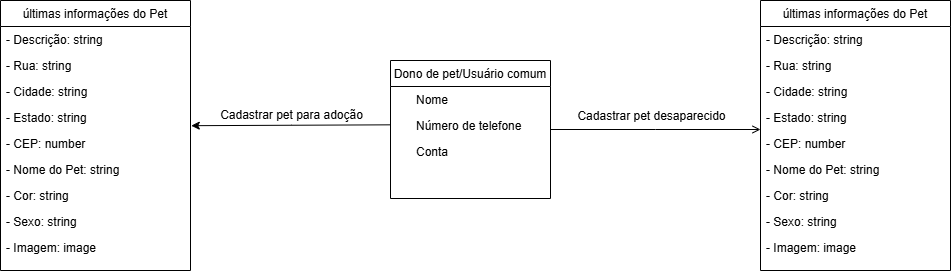

The diagram above was exported from draw.io. Its source (the exported page's mxGraphModel, read from the mxfile embedded in the PNG):
<mxGraphModel dx="2610" dy="976" grid="1" gridSize="10" guides="1" tooltips="1" connect="1" arrows="1" fold="1" page="1" pageScale="1" pageWidth="827" pageHeight="1169" math="0" shadow="0">
  <root>
    <mxCell id="WIyWlLk6GJQsqaUBKTNV-0" />
    <mxCell id="WIyWlLk6GJQsqaUBKTNV-1" parent="WIyWlLk6GJQsqaUBKTNV-0" />
    <mxCell id="zkfFHV4jXpPFQw0GAbJ--0" value="Dono de pet/Usuário comum" style="swimlane;fontStyle=0;align=center;verticalAlign=top;childLayout=stackLayout;horizontal=1;startSize=26;horizontalStack=0;resizeParent=1;resizeLast=0;collapsible=1;marginBottom=0;rounded=0;shadow=0;strokeWidth=1;container=0;" parent="WIyWlLk6GJQsqaUBKTNV-1" vertex="1">
      <mxGeometry x="-250" y="100" width="160" height="138" as="geometry">
        <mxRectangle x="230" y="140" width="160" height="26" as="alternateBounds" />
      </mxGeometry>
    </mxCell>
    <mxCell id="zkfFHV4jXpPFQw0GAbJ--17" value="últimas informações do Pet" style="swimlane;fontStyle=0;align=center;verticalAlign=top;childLayout=stackLayout;horizontal=1;startSize=26;horizontalStack=0;resizeParent=1;resizeLast=0;collapsible=1;marginBottom=0;rounded=0;shadow=0;strokeWidth=1;" parent="WIyWlLk6GJQsqaUBKTNV-1" vertex="1">
      <mxGeometry x="120" y="40" width="190" height="270" as="geometry">
        <mxRectangle x="550" y="140" width="160" height="26" as="alternateBounds" />
      </mxGeometry>
    </mxCell>
    <mxCell id="YBZr5X_FljS2N9g5mV3q-23" value="- Descrição: string" style="text;align=left;verticalAlign=top;spacingLeft=4;spacingRight=4;overflow=hidden;rotatable=0;points=[[0,0.5],[1,0.5]];portConstraint=eastwest;" vertex="1" parent="zkfFHV4jXpPFQw0GAbJ--17">
      <mxGeometry y="26" width="190" height="26" as="geometry" />
    </mxCell>
    <mxCell id="zkfFHV4jXpPFQw0GAbJ--18" value="- Rua: string" style="text;align=left;verticalAlign=top;spacingLeft=4;spacingRight=4;overflow=hidden;rotatable=0;points=[[0,0.5],[1,0.5]];portConstraint=eastwest;" parent="zkfFHV4jXpPFQw0GAbJ--17" vertex="1">
      <mxGeometry y="52" width="190" height="26" as="geometry" />
    </mxCell>
    <mxCell id="zkfFHV4jXpPFQw0GAbJ--19" value="- Cidade: string" style="text;align=left;verticalAlign=top;spacingLeft=4;spacingRight=4;overflow=hidden;rotatable=0;points=[[0,0.5],[1,0.5]];portConstraint=eastwest;rounded=0;shadow=0;html=0;" parent="zkfFHV4jXpPFQw0GAbJ--17" vertex="1">
      <mxGeometry y="78" width="190" height="26" as="geometry" />
    </mxCell>
    <mxCell id="zkfFHV4jXpPFQw0GAbJ--20" value="- Estado: string" style="text;align=left;verticalAlign=top;spacingLeft=4;spacingRight=4;overflow=hidden;rotatable=0;points=[[0,0.5],[1,0.5]];portConstraint=eastwest;rounded=0;shadow=0;html=0;" parent="zkfFHV4jXpPFQw0GAbJ--17" vertex="1">
      <mxGeometry y="104" width="190" height="26" as="geometry" />
    </mxCell>
    <mxCell id="zkfFHV4jXpPFQw0GAbJ--21" value="- CEP: number" style="text;align=left;verticalAlign=top;spacingLeft=4;spacingRight=4;overflow=hidden;rotatable=0;points=[[0,0.5],[1,0.5]];portConstraint=eastwest;rounded=0;shadow=0;html=0;" parent="zkfFHV4jXpPFQw0GAbJ--17" vertex="1">
      <mxGeometry y="130" width="190" height="26" as="geometry" />
    </mxCell>
    <mxCell id="YBZr5X_FljS2N9g5mV3q-5" value="- Nome do Pet: string" style="text;align=left;verticalAlign=top;spacingLeft=4;spacingRight=4;overflow=hidden;rotatable=0;points=[[0,0.5],[1,0.5]];portConstraint=eastwest;rounded=0;shadow=0;html=0;" vertex="1" parent="zkfFHV4jXpPFQw0GAbJ--17">
      <mxGeometry y="156" width="190" height="26" as="geometry" />
    </mxCell>
    <mxCell id="YBZr5X_FljS2N9g5mV3q-6" value="- Cor: string" style="text;align=left;verticalAlign=top;spacingLeft=4;spacingRight=4;overflow=hidden;rotatable=0;points=[[0,0.5],[1,0.5]];portConstraint=eastwest;rounded=0;shadow=0;html=0;" vertex="1" parent="zkfFHV4jXpPFQw0GAbJ--17">
      <mxGeometry y="182" width="190" height="26" as="geometry" />
    </mxCell>
    <mxCell id="YBZr5X_FljS2N9g5mV3q-7" value="- Sexo: string" style="text;align=left;verticalAlign=top;spacingLeft=4;spacingRight=4;overflow=hidden;rotatable=0;points=[[0,0.5],[1,0.5]];portConstraint=eastwest;rounded=0;shadow=0;html=0;" vertex="1" parent="zkfFHV4jXpPFQw0GAbJ--17">
      <mxGeometry y="208" width="190" height="26" as="geometry" />
    </mxCell>
    <mxCell id="YBZr5X_FljS2N9g5mV3q-8" value="- Imagem: image" style="text;align=left;verticalAlign=top;spacingLeft=4;spacingRight=4;overflow=hidden;rotatable=0;points=[[0,0.5],[1,0.5]];portConstraint=eastwest;rounded=0;shadow=0;html=0;" vertex="1" parent="zkfFHV4jXpPFQw0GAbJ--17">
      <mxGeometry y="234" width="190" height="26" as="geometry" />
    </mxCell>
    <mxCell id="zkfFHV4jXpPFQw0GAbJ--26" value="" style="endArrow=open;shadow=0;strokeWidth=1;rounded=0;curved=0;endFill=1;edgeStyle=elbowEdgeStyle;elbow=vertical;" parent="WIyWlLk6GJQsqaUBKTNV-1" source="zkfFHV4jXpPFQw0GAbJ--0" target="zkfFHV4jXpPFQw0GAbJ--17" edge="1">
      <mxGeometry x="0.5" y="41" relative="1" as="geometry">
        <mxPoint x="-70" y="172" as="sourcePoint" />
        <mxPoint x="90" y="172" as="targetPoint" />
        <mxPoint x="-40" y="32" as="offset" />
      </mxGeometry>
    </mxCell>
    <mxCell id="zkfFHV4jXpPFQw0GAbJ--29" value="Cadastrar pet desaparecido" style="text;html=1;resizable=0;points=[];;align=center;verticalAlign=middle;labelBackgroundColor=none;rounded=0;shadow=0;strokeWidth=1;fontSize=12;" parent="zkfFHV4jXpPFQw0GAbJ--26" vertex="1" connectable="0">
      <mxGeometry x="0.5" y="49" relative="1" as="geometry">
        <mxPoint x="-57" y="35" as="offset" />
      </mxGeometry>
    </mxCell>
    <mxCell id="zkfFHV4jXpPFQw0GAbJ--1" value="Nome" style="text;align=left;verticalAlign=top;spacingLeft=4;spacingRight=4;overflow=hidden;rotatable=0;points=[[0,0.5],[1,0.5]];portConstraint=eastwest;" parent="WIyWlLk6GJQsqaUBKTNV-1" vertex="1">
      <mxGeometry x="-230" y="126" width="160" height="26" as="geometry" />
    </mxCell>
    <mxCell id="zkfFHV4jXpPFQw0GAbJ--2" value="Número de telefone" style="text;align=left;verticalAlign=top;spacingLeft=4;spacingRight=4;overflow=hidden;rotatable=0;points=[[0,0.5],[1,0.5]];portConstraint=eastwest;rounded=0;shadow=0;html=0;" parent="WIyWlLk6GJQsqaUBKTNV-1" vertex="1">
      <mxGeometry x="-230" y="152" width="120" height="26" as="geometry" />
    </mxCell>
    <mxCell id="zkfFHV4jXpPFQw0GAbJ--3" value="Conta" style="text;align=left;verticalAlign=top;spacingLeft=4;spacingRight=4;overflow=hidden;rotatable=0;points=[[0,0.5],[1,0.5]];portConstraint=eastwest;rounded=0;shadow=0;html=0;" parent="WIyWlLk6GJQsqaUBKTNV-1" vertex="1">
      <mxGeometry x="-230" y="178" width="160" height="26" as="geometry" />
    </mxCell>
    <mxCell id="YBZr5X_FljS2N9g5mV3q-20" style="edgeStyle=orthogonalEdgeStyle;rounded=0;orthogonalLoop=1;jettySize=auto;html=1;entryX=1.004;entryY=0.071;entryDx=0;entryDy=0;entryPerimeter=0;" edge="1" parent="WIyWlLk6GJQsqaUBKTNV-1">
      <mxGeometry relative="1" as="geometry">
        <mxPoint x="-250" y="164.33" as="sourcePoint" />
        <mxPoint x="-449.24" y="165.17600000000002" as="targetPoint" />
      </mxGeometry>
    </mxCell>
    <mxCell id="YBZr5X_FljS2N9g5mV3q-22" value="Cadastrar pet para adoção" style="text;html=1;resizable=0;points=[];;align=center;verticalAlign=middle;labelBackgroundColor=none;rounded=0;shadow=0;strokeWidth=1;fontSize=12;" vertex="1" connectable="0" parent="WIyWlLk6GJQsqaUBKTNV-1">
      <mxGeometry x="-350" y="154.0000000000001" as="geometry" />
    </mxCell>
    <mxCell id="YBZr5X_FljS2N9g5mV3q-24" value="últimas informações do Pet" style="swimlane;fontStyle=0;align=center;verticalAlign=top;childLayout=stackLayout;horizontal=1;startSize=26;horizontalStack=0;resizeParent=1;resizeLast=0;collapsible=1;marginBottom=0;rounded=0;shadow=0;strokeWidth=1;" vertex="1" parent="WIyWlLk6GJQsqaUBKTNV-1">
      <mxGeometry x="-640" y="40" width="190" height="270" as="geometry">
        <mxRectangle x="550" y="140" width="160" height="26" as="alternateBounds" />
      </mxGeometry>
    </mxCell>
    <mxCell id="YBZr5X_FljS2N9g5mV3q-25" value="- Descrição: string" style="text;align=left;verticalAlign=top;spacingLeft=4;spacingRight=4;overflow=hidden;rotatable=0;points=[[0,0.5],[1,0.5]];portConstraint=eastwest;" vertex="1" parent="YBZr5X_FljS2N9g5mV3q-24">
      <mxGeometry y="26" width="190" height="26" as="geometry" />
    </mxCell>
    <mxCell id="YBZr5X_FljS2N9g5mV3q-26" value="- Rua: string" style="text;align=left;verticalAlign=top;spacingLeft=4;spacingRight=4;overflow=hidden;rotatable=0;points=[[0,0.5],[1,0.5]];portConstraint=eastwest;" vertex="1" parent="YBZr5X_FljS2N9g5mV3q-24">
      <mxGeometry y="52" width="190" height="26" as="geometry" />
    </mxCell>
    <mxCell id="YBZr5X_FljS2N9g5mV3q-27" value="- Cidade: string" style="text;align=left;verticalAlign=top;spacingLeft=4;spacingRight=4;overflow=hidden;rotatable=0;points=[[0,0.5],[1,0.5]];portConstraint=eastwest;rounded=0;shadow=0;html=0;" vertex="1" parent="YBZr5X_FljS2N9g5mV3q-24">
      <mxGeometry y="78" width="190" height="26" as="geometry" />
    </mxCell>
    <mxCell id="YBZr5X_FljS2N9g5mV3q-28" value="- Estado: string" style="text;align=left;verticalAlign=top;spacingLeft=4;spacingRight=4;overflow=hidden;rotatable=0;points=[[0,0.5],[1,0.5]];portConstraint=eastwest;rounded=0;shadow=0;html=0;" vertex="1" parent="YBZr5X_FljS2N9g5mV3q-24">
      <mxGeometry y="104" width="190" height="26" as="geometry" />
    </mxCell>
    <mxCell id="YBZr5X_FljS2N9g5mV3q-29" value="- CEP: number" style="text;align=left;verticalAlign=top;spacingLeft=4;spacingRight=4;overflow=hidden;rotatable=0;points=[[0,0.5],[1,0.5]];portConstraint=eastwest;rounded=0;shadow=0;html=0;" vertex="1" parent="YBZr5X_FljS2N9g5mV3q-24">
      <mxGeometry y="130" width="190" height="26" as="geometry" />
    </mxCell>
    <mxCell id="YBZr5X_FljS2N9g5mV3q-30" value="- Nome do Pet: string" style="text;align=left;verticalAlign=top;spacingLeft=4;spacingRight=4;overflow=hidden;rotatable=0;points=[[0,0.5],[1,0.5]];portConstraint=eastwest;rounded=0;shadow=0;html=0;" vertex="1" parent="YBZr5X_FljS2N9g5mV3q-24">
      <mxGeometry y="156" width="190" height="26" as="geometry" />
    </mxCell>
    <mxCell id="YBZr5X_FljS2N9g5mV3q-31" value="- Cor: string" style="text;align=left;verticalAlign=top;spacingLeft=4;spacingRight=4;overflow=hidden;rotatable=0;points=[[0,0.5],[1,0.5]];portConstraint=eastwest;rounded=0;shadow=0;html=0;" vertex="1" parent="YBZr5X_FljS2N9g5mV3q-24">
      <mxGeometry y="182" width="190" height="26" as="geometry" />
    </mxCell>
    <mxCell id="YBZr5X_FljS2N9g5mV3q-32" value="- Sexo: string" style="text;align=left;verticalAlign=top;spacingLeft=4;spacingRight=4;overflow=hidden;rotatable=0;points=[[0,0.5],[1,0.5]];portConstraint=eastwest;rounded=0;shadow=0;html=0;" vertex="1" parent="YBZr5X_FljS2N9g5mV3q-24">
      <mxGeometry y="208" width="190" height="26" as="geometry" />
    </mxCell>
    <mxCell id="YBZr5X_FljS2N9g5mV3q-33" value="- Imagem: image" style="text;align=left;verticalAlign=top;spacingLeft=4;spacingRight=4;overflow=hidden;rotatable=0;points=[[0,0.5],[1,0.5]];portConstraint=eastwest;rounded=0;shadow=0;html=0;" vertex="1" parent="YBZr5X_FljS2N9g5mV3q-24">
      <mxGeometry y="234" width="190" height="26" as="geometry" />
    </mxCell>
  </root>
</mxGraphModel>